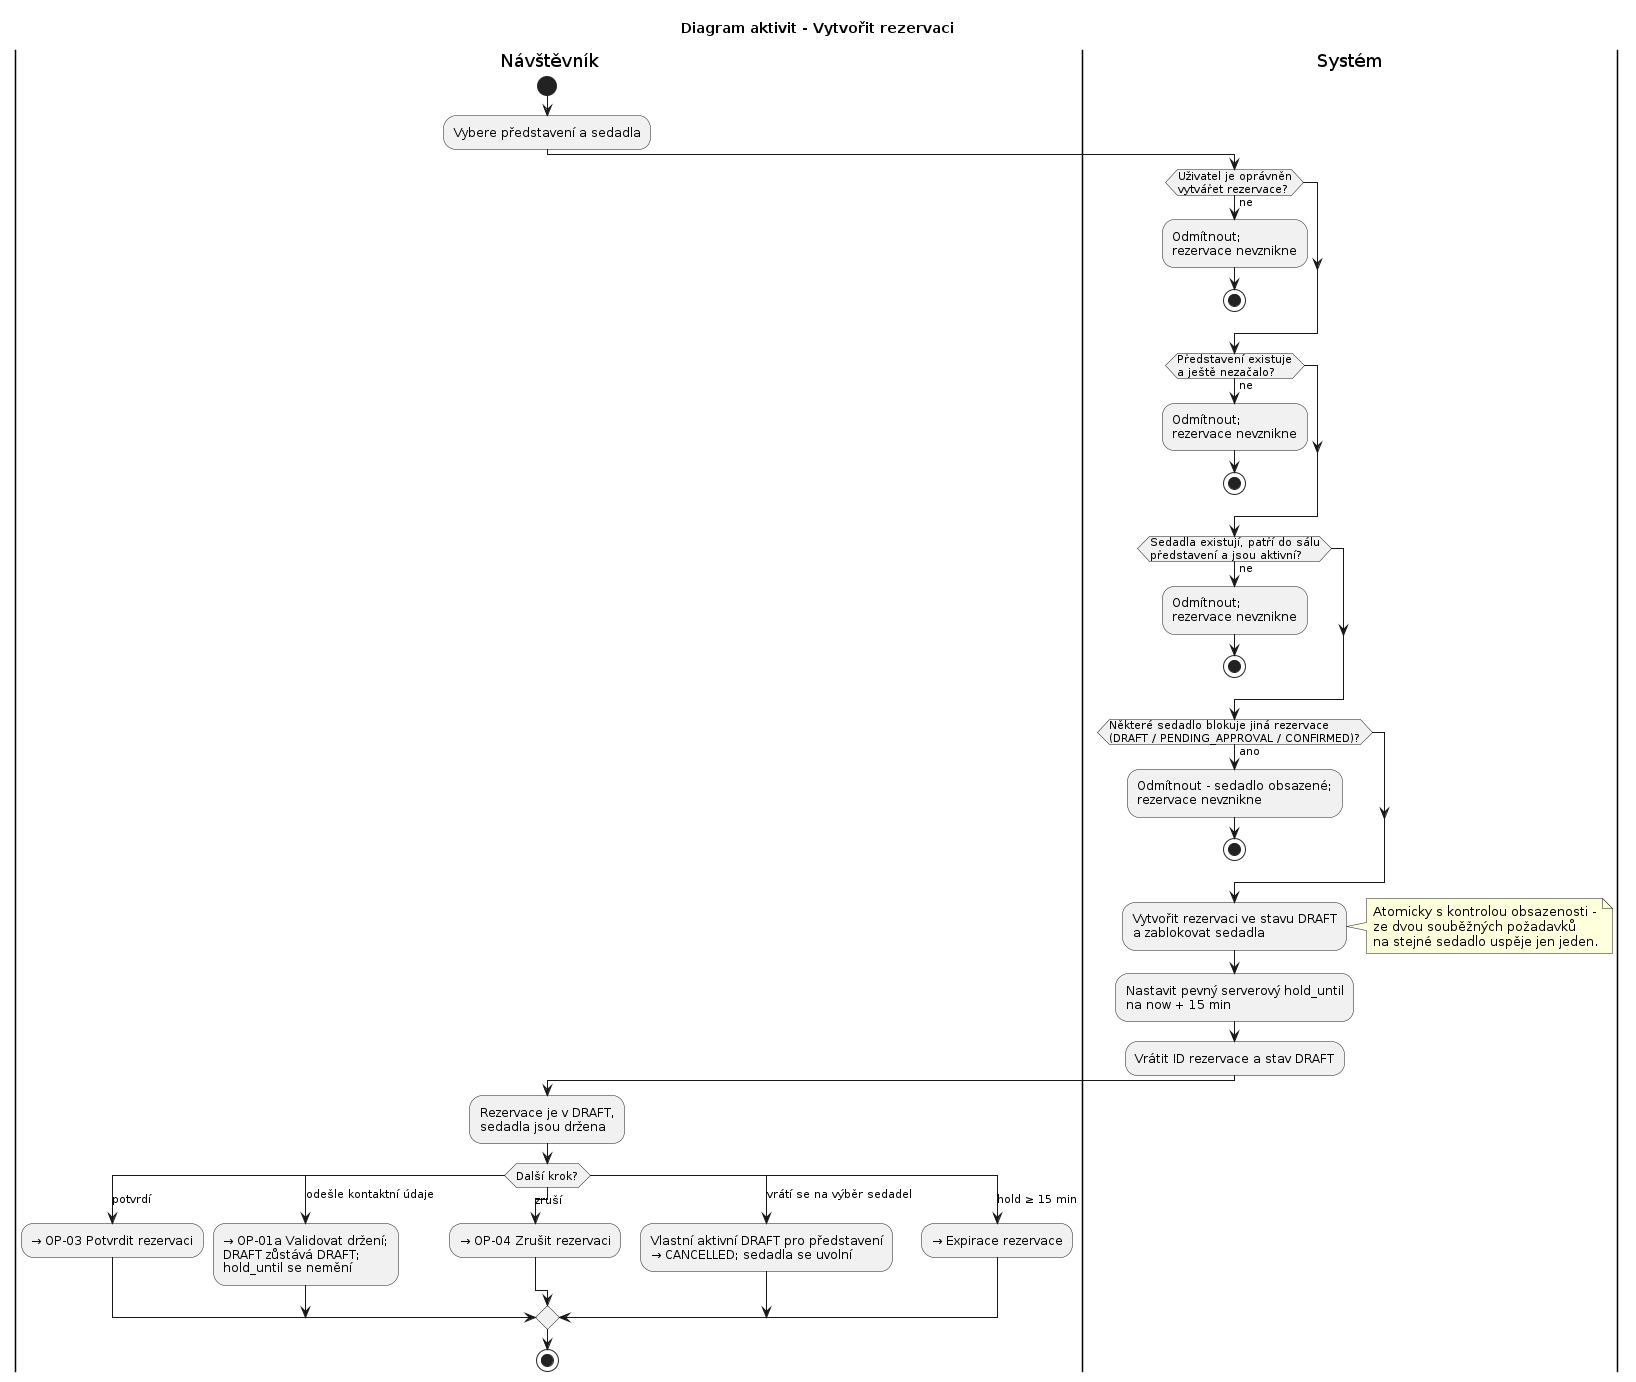

The diagram above was rendered by PlantUML. Its source (embedded in the PNG):
@startuml
title Diagram aktivit - Vytvořit rezervaci

|Návštěvník|
start
:Vybere představení a sedadla;
|Systém|
if (Uživatel je oprávněn\nvytvářet rezervace?) then (ne)
  :Odmítnout;\nrezervace nevznikne;
  stop
endif
if (Představení existuje\na ještě nezačalo?) then (ne)
  :Odmítnout;\nrezervace nevznikne;
  stop
endif
if (Sedadla existují, patří do sálu\npředstavení a jsou aktivní?) then (ne)
  :Odmítnout;\nrezervace nevznikne;
  stop
endif
if (Některé sedadlo blokuje jiná rezervace\n(DRAFT / PENDING_APPROVAL / CONFIRMED)?) then (ano)
  :Odmítnout - sedadlo obsazené;\nrezervace nevznikne;
  stop
endif
:Vytvořit rezervaci ve stavu DRAFT\na zablokovat sedadla;
note right
  Atomicky s kontrolou obsazenosti -
  ze dvou souběžných požadavků
  na stejné sedadlo uspěje jen jeden.
end note
:Nastavit pevný serverový hold_until\nna now + 15 min;
:Vrátit ID rezervace a stav DRAFT;
|Návštěvník|
:Rezervace je v DRAFT,\nsedadla jsou držena;
switch (Další krok?)
case (potvrdí)
  :→ OP-03 Potvrdit rezervaci;
case (odešle kontaktní údaje)
  :→ OP-01a Validovat držení;\nDRAFT zůstává DRAFT;\nhold_until se nemění;
case (zruší)
  :→ OP-04 Zrušit rezervaci;
case (vrátí se na výběr sedadel)
  :Vlastní aktivní DRAFT pro představení\n→ CANCELLED; sedadla se uvolní;
case (hold ≥ 15 min)
  :→ Expirace rezervace;
endswitch
stop
@enduml